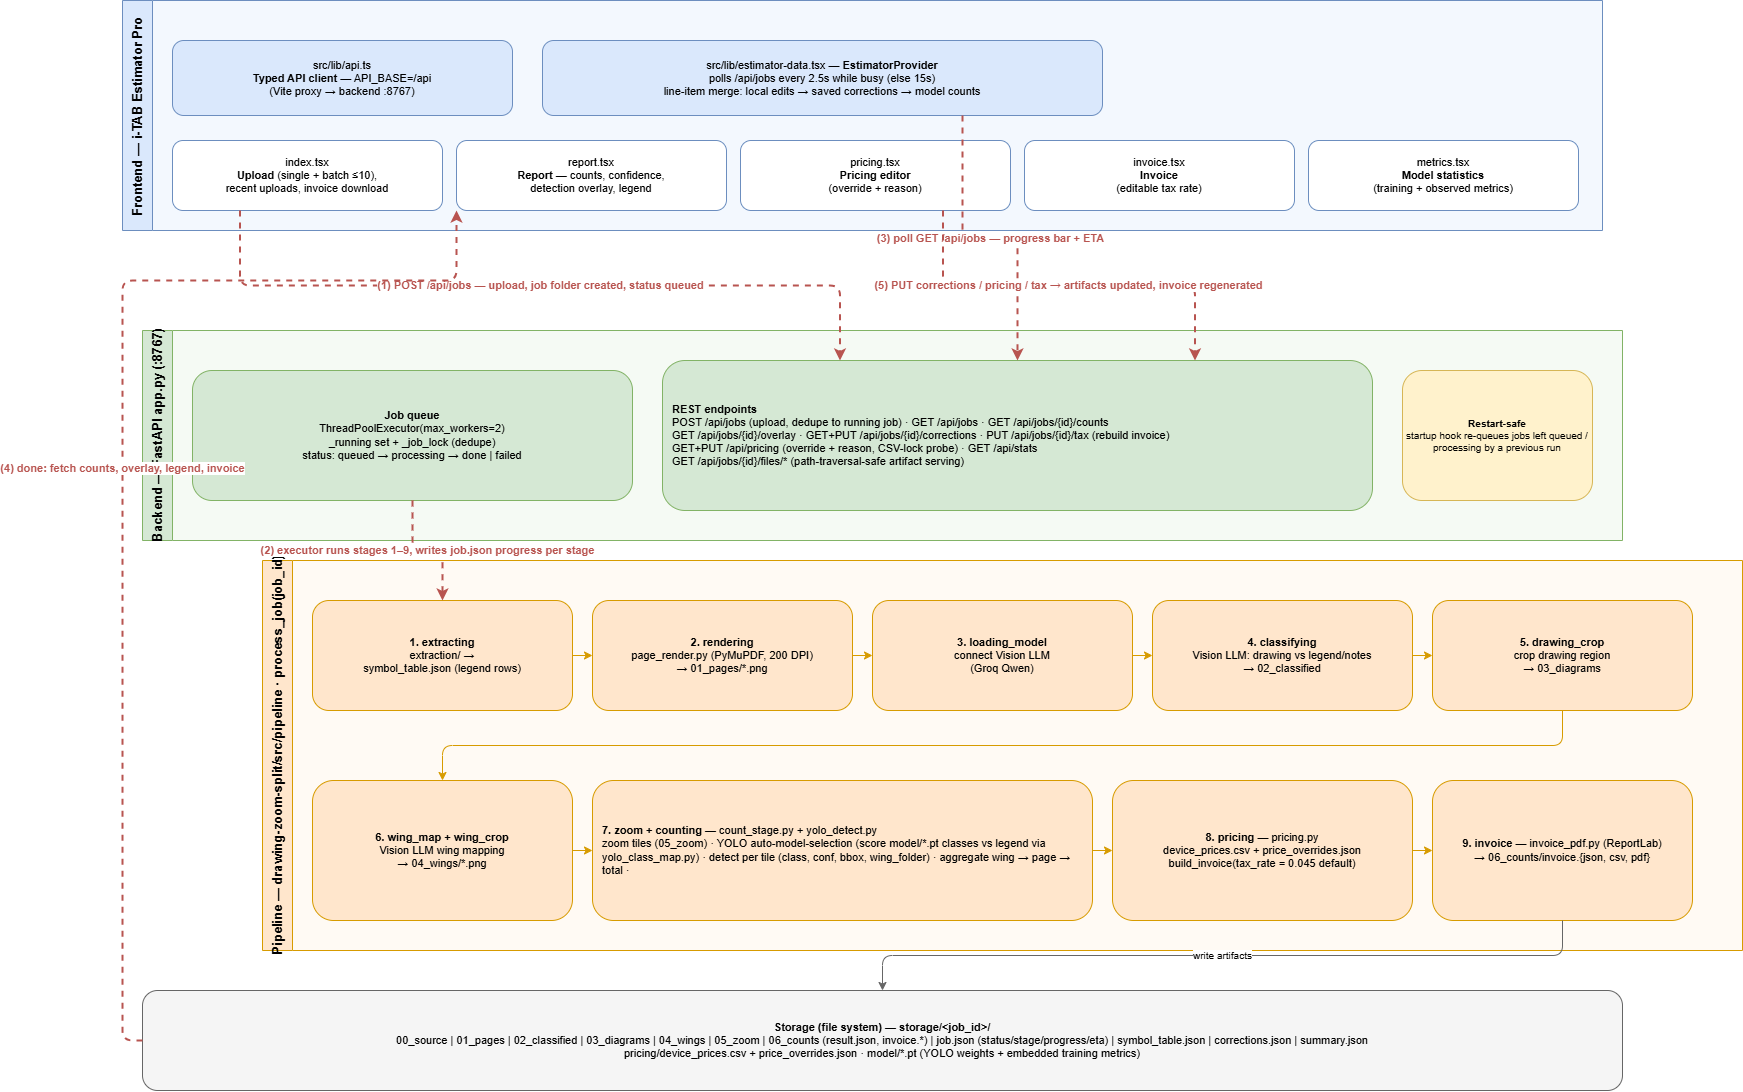

The diagram above was exported from draw.io. Its source (the exported page's mxGraphModel, read from the mxfile embedded in the PNG):
<mxGraphModel dx="1935" dy="1243" grid="1" gridSize="10" guides="1" tooltips="1" connect="1" arrows="1" fold="1" page="1" pageScale="1" pageWidth="850" pageHeight="1100" math="0" shadow="0">
  <root>
    <mxCell id="0" />
    <mxCell id="1" parent="0" />
    <mxCell id="aBocdAfBSyyknQOjeljb-1" parent="1" style="text;html=1;fontSize=20;fontStyle=1;align=center;verticalAlign=middle;" value="Cost Estimation Using Text and Object — Low-Level Design (POC)" vertex="1">
      <mxGeometry height="40" width="1480" x="360" y="270" as="geometry" />
    </mxCell>
    <mxCell id="aBocdAfBSyyknQOjeljb-2" parent="1" style="swimlane;horizontal=0;startSize=30;html=1;fillColor=#dae8fc;strokeColor=#6c8ebf;fontSize=13;fontStyle=1;swimlaneFillColor=#f3f8fe;" value="Frontend — i-TAB Estimator Pro&amp;nbsp;" vertex="1">
      <mxGeometry height="230" width="1480" x="340" y="250" as="geometry" />
    </mxCell>
    <mxCell id="aBocdAfBSyyknQOjeljb-3" parent="aBocdAfBSyyknQOjeljb-2" style="rounded=1;whiteSpace=wrap;html=1;fillColor=#dae8fc;strokeColor=#6c8ebf;fontSize=11;" value="src/lib/api.ts&lt;br&gt;&lt;b&gt;Typed API client&lt;/b&gt; — API_BASE=/api&lt;br&gt;(Vite proxy → backend :8767)" vertex="1">
      <mxGeometry height="75" width="340" x="50" y="40" as="geometry" />
    </mxCell>
    <mxCell id="aBocdAfBSyyknQOjeljb-4" parent="aBocdAfBSyyknQOjeljb-2" style="rounded=1;whiteSpace=wrap;html=1;fillColor=#dae8fc;strokeColor=#6c8ebf;fontSize=11;" value="src/lib/estimator-data.tsx — &lt;b&gt;EstimatorProvider&lt;/b&gt;&lt;br&gt;polls /api/jobs every 2.5s while busy (else 15s)&lt;br&gt;line-item merge: local edits → saved corrections → model counts" vertex="1">
      <mxGeometry height="75" width="560" x="420" y="40" as="geometry" />
    </mxCell>
    <mxCell id="aBocdAfBSyyknQOjeljb-5" parent="aBocdAfBSyyknQOjeljb-2" style="rounded=1;whiteSpace=wrap;html=1;fillColor=#ffffff;strokeColor=#6c8ebf;fontSize=11;" value="index.tsx&lt;br&gt;&lt;b&gt;Upload&lt;/b&gt; (single + batch ≤10),&lt;br&gt;recent uploads, invoice download" vertex="1">
      <mxGeometry height="70" width="270" x="50" y="140" as="geometry" />
    </mxCell>
    <mxCell id="aBocdAfBSyyknQOjeljb-6" parent="aBocdAfBSyyknQOjeljb-2" style="rounded=1;whiteSpace=wrap;html=1;fillColor=#ffffff;strokeColor=#6c8ebf;fontSize=11;" value="report.tsx&lt;br&gt;&lt;b&gt;Report&lt;/b&gt; — counts, confidence,&lt;br&gt;detection overlay, legend" vertex="1">
      <mxGeometry height="70" width="270" x="334" y="140" as="geometry" />
    </mxCell>
    <mxCell id="aBocdAfBSyyknQOjeljb-7" parent="aBocdAfBSyyknQOjeljb-2" style="rounded=1;whiteSpace=wrap;html=1;fillColor=#ffffff;strokeColor=#6c8ebf;fontSize=11;" value="pricing.tsx&lt;br&gt;&lt;b&gt;Pricing editor&lt;/b&gt;&lt;br&gt;(override + reason)" vertex="1">
      <mxGeometry height="70" width="270" x="618" y="140" as="geometry" />
    </mxCell>
    <mxCell id="aBocdAfBSyyknQOjeljb-8" parent="aBocdAfBSyyknQOjeljb-2" style="rounded=1;whiteSpace=wrap;html=1;fillColor=#ffffff;strokeColor=#6c8ebf;fontSize=11;" value="invoice.tsx&lt;br&gt;&lt;b&gt;Invoice&lt;/b&gt;&lt;br&gt;(editable tax rate)" vertex="1">
      <mxGeometry height="70" width="270" x="902" y="140" as="geometry" />
    </mxCell>
    <mxCell id="aBocdAfBSyyknQOjeljb-9" parent="aBocdAfBSyyknQOjeljb-2" style="rounded=1;whiteSpace=wrap;html=1;fillColor=#ffffff;strokeColor=#6c8ebf;fontSize=11;" value="metrics.tsx&lt;br&gt;&lt;b&gt;Model statistics&lt;/b&gt;&lt;br&gt;(training + observed metrics)" vertex="1">
      <mxGeometry height="70" width="270" x="1186" y="140" as="geometry" />
    </mxCell>
    <mxCell id="aBocdAfBSyyknQOjeljb-10" parent="1" style="swimlane;horizontal=0;startSize=30;html=1;fillColor=#d5e8d4;strokeColor=#82b366;fontSize=13;fontStyle=1;swimlaneFillColor=#f5faf4;" value="Backend — FastAPI app.py (:8767)" vertex="1">
      <mxGeometry height="210" width="1480" x="360" y="580" as="geometry" />
    </mxCell>
    <mxCell id="aBocdAfBSyyknQOjeljb-11" parent="aBocdAfBSyyknQOjeljb-10" style="rounded=1;whiteSpace=wrap;html=1;fillColor=#d5e8d4;strokeColor=#82b366;fontSize=11;" value="&lt;b&gt;Job queue&lt;/b&gt;&lt;br&gt;ThreadPoolExecutor(max_workers=2)&lt;br&gt;_running set + _job_lock (dedupe)&lt;br&gt;status: queued → processing → done | failed" vertex="1">
      <mxGeometry height="130" width="440" x="50" y="40" as="geometry" />
    </mxCell>
    <mxCell id="aBocdAfBSyyknQOjeljb-12" parent="aBocdAfBSyyknQOjeljb-10" style="rounded=1;whiteSpace=wrap;html=1;fillColor=#d5e8d4;strokeColor=#82b366;fontSize=11;align=left;spacingLeft=8;" value="&lt;b&gt;REST endpoints&lt;/b&gt;&lt;br&gt;POST /api/jobs (upload, dedupe to running job) · GET /api/jobs · GET /api/jobs/{id}/counts&lt;br&gt;GET /api/jobs/{id}/overlay · GET+PUT /api/jobs/{id}/corrections · PUT /api/jobs/{id}/tax (rebuild invoice)&lt;br&gt;GET+PUT /api/pricing (override + reason, CSV-lock probe) · GET /api/stats&lt;br&gt;GET /api/jobs/{id}/files/* (path-traversal-safe artifact serving)" vertex="1">
      <mxGeometry height="150" width="710" x="520" y="30" as="geometry" />
    </mxCell>
    <mxCell id="aBocdAfBSyyknQOjeljb-13" parent="aBocdAfBSyyknQOjeljb-10" style="rounded=1;whiteSpace=wrap;html=1;fillColor=#fff2cc;strokeColor=#d6b656;fontSize=10;" value="&lt;b&gt;Restart-safe&lt;/b&gt;&lt;br&gt;startup hook re-queues jobs left queued / processing by a previous run" vertex="1">
      <mxGeometry height="130" width="190" x="1260" y="40" as="geometry" />
    </mxCell>
    <mxCell id="aBocdAfBSyyknQOjeljb-14" parent="1" style="swimlane;horizontal=0;startSize=30;html=1;fillColor=#ffe6cc;strokeColor=#d79b00;fontSize=13;fontStyle=1;swimlaneFillColor=#fffaf4;" value="Pipeline — drawing-zoom-split/src/pipeline · process_job(job_id)" vertex="1">
      <mxGeometry height="390" width="1480" x="480" y="810" as="geometry" />
    </mxCell>
    <mxCell id="aBocdAfBSyyknQOjeljb-15" parent="aBocdAfBSyyknQOjeljb-14" style="rounded=1;whiteSpace=wrap;html=1;fillColor=#ffe6cc;strokeColor=#d79b00;fontSize=11;" value="&lt;b&gt;1. extracting&lt;/b&gt;&lt;br&gt;extraction/ →&lt;br&gt;symbol_table.json (legend rows)" vertex="1">
      <mxGeometry height="110" width="260" x="50" y="40" as="geometry" />
    </mxCell>
    <mxCell id="aBocdAfBSyyknQOjeljb-16" parent="aBocdAfBSyyknQOjeljb-14" style="rounded=1;whiteSpace=wrap;html=1;fillColor=#ffe6cc;strokeColor=#d79b00;fontSize=11;" value="&lt;b&gt;2. rendering&lt;/b&gt;&lt;br&gt;page_render.py (PyMuPDF, 200 DPI)&lt;br&gt;→ 01_pages/*.png" vertex="1">
      <mxGeometry height="110" width="260" x="330" y="40" as="geometry" />
    </mxCell>
    <mxCell id="aBocdAfBSyyknQOjeljb-17" parent="aBocdAfBSyyknQOjeljb-14" style="rounded=1;whiteSpace=wrap;html=1;fillColor=#ffe6cc;strokeColor=#d79b00;fontSize=11;" value="&lt;b&gt;3. loading_model&lt;/b&gt;&lt;br&gt;connect Vision LLM&lt;br&gt;(Groq Qwen)" vertex="1">
      <mxGeometry height="110" width="260" x="610" y="40" as="geometry" />
    </mxCell>
    <mxCell id="aBocdAfBSyyknQOjeljb-18" parent="aBocdAfBSyyknQOjeljb-14" style="rounded=1;whiteSpace=wrap;html=1;fillColor=#ffe6cc;strokeColor=#d79b00;fontSize=11;" value="&lt;b&gt;4. classifying&lt;/b&gt;&lt;br&gt;Vision LLM: drawing vs legend/notes&lt;br&gt;→ 02_classified" vertex="1">
      <mxGeometry height="110" width="260" x="890" y="40" as="geometry" />
    </mxCell>
    <mxCell id="aBocdAfBSyyknQOjeljb-19" parent="aBocdAfBSyyknQOjeljb-14" style="rounded=1;whiteSpace=wrap;html=1;fillColor=#ffe6cc;strokeColor=#d79b00;fontSize=11;" value="&lt;b&gt;5. drawing_crop&lt;/b&gt;&lt;br&gt;crop drawing region&lt;br&gt;→ 03_diagrams" vertex="1">
      <mxGeometry height="110" width="260" x="1170" y="40" as="geometry" />
    </mxCell>
    <mxCell id="aBocdAfBSyyknQOjeljb-20" parent="aBocdAfBSyyknQOjeljb-14" style="rounded=1;whiteSpace=wrap;html=1;fillColor=#ffe6cc;strokeColor=#d79b00;fontSize=11;" value="&lt;b&gt;6. wing_map + wing_crop&lt;/b&gt;&lt;br&gt;Vision LLM wing mapping&lt;br&gt;→ 04_wings/*.png" vertex="1">
      <mxGeometry height="140" width="260" x="50" y="220" as="geometry" />
    </mxCell>
    <mxCell id="aBocdAfBSyyknQOjeljb-21" parent="aBocdAfBSyyknQOjeljb-14" style="rounded=1;whiteSpace=wrap;html=1;fillColor=#ffe6cc;strokeColor=#d79b00;fontSize=11;align=left;spacingLeft=8;" value="&lt;b&gt;7. zoom + counting&lt;/b&gt; — count_stage.py + yolo_detect.py&lt;br&gt;zoom tiles (05_zoom) · YOLO auto-model-selection (score model/*.pt classes vs legend via yolo_class_map.py) · detect per tile (class, conf, bbox, wing_folder) · aggregate wing → page → total ·&amp;nbsp;" vertex="1">
      <mxGeometry height="140" width="500" x="330" y="220" as="geometry" />
    </mxCell>
    <mxCell id="aBocdAfBSyyknQOjeljb-22" parent="aBocdAfBSyyknQOjeljb-14" style="rounded=1;whiteSpace=wrap;html=1;fillColor=#ffe6cc;strokeColor=#d79b00;fontSize=11;" value="&lt;b&gt;8. pricing&lt;/b&gt; — pricing.py&lt;br&gt;device_prices.csv + price_overrides.json&lt;br&gt;build_invoice(tax_rate = 0.045 default)" vertex="1">
      <mxGeometry height="140" width="300" x="850" y="220" as="geometry" />
    </mxCell>
    <mxCell id="aBocdAfBSyyknQOjeljb-23" parent="aBocdAfBSyyknQOjeljb-14" style="rounded=1;whiteSpace=wrap;html=1;fillColor=#ffe6cc;strokeColor=#d79b00;fontSize=11;" value="&lt;b&gt;9. invoice&lt;/b&gt; — invoice_pdf.py (ReportLab)&lt;br&gt;→ 06_counts/invoice.{json, csv, pdf}" vertex="1">
      <mxGeometry height="140" width="260" x="1170" y="220" as="geometry" />
    </mxCell>
    <mxCell id="aBocdAfBSyyknQOjeljb-24" edge="1" parent="aBocdAfBSyyknQOjeljb-14" source="aBocdAfBSyyknQOjeljb-15" style="edgeStyle=orthogonalEdgeStyle;rounded=1;html=1;strokeColor=#d79b00;" target="aBocdAfBSyyknQOjeljb-16">
      <mxGeometry relative="1" as="geometry" />
    </mxCell>
    <mxCell id="aBocdAfBSyyknQOjeljb-25" edge="1" parent="aBocdAfBSyyknQOjeljb-14" source="aBocdAfBSyyknQOjeljb-16" style="edgeStyle=orthogonalEdgeStyle;rounded=1;html=1;strokeColor=#d79b00;" target="aBocdAfBSyyknQOjeljb-17">
      <mxGeometry relative="1" as="geometry" />
    </mxCell>
    <mxCell id="aBocdAfBSyyknQOjeljb-26" edge="1" parent="aBocdAfBSyyknQOjeljb-14" source="aBocdAfBSyyknQOjeljb-17" style="edgeStyle=orthogonalEdgeStyle;rounded=1;html=1;strokeColor=#d79b00;" target="aBocdAfBSyyknQOjeljb-18">
      <mxGeometry relative="1" as="geometry" />
    </mxCell>
    <mxCell id="aBocdAfBSyyknQOjeljb-27" edge="1" parent="aBocdAfBSyyknQOjeljb-14" source="aBocdAfBSyyknQOjeljb-18" style="edgeStyle=orthogonalEdgeStyle;rounded=1;html=1;strokeColor=#d79b00;" target="aBocdAfBSyyknQOjeljb-19">
      <mxGeometry relative="1" as="geometry" />
    </mxCell>
    <mxCell id="aBocdAfBSyyknQOjeljb-28" edge="1" parent="aBocdAfBSyyknQOjeljb-14" source="aBocdAfBSyyknQOjeljb-19" style="edgeStyle=orthogonalEdgeStyle;rounded=1;html=1;strokeColor=#d79b00;exitX=0.5;exitY=1;entryX=0.5;entryY=0;" target="aBocdAfBSyyknQOjeljb-20">
      <mxGeometry relative="1" as="geometry">
        <Array as="points">
          <mxPoint x="1300" y="185" />
          <mxPoint x="180" y="185" />
        </Array>
      </mxGeometry>
    </mxCell>
    <mxCell id="aBocdAfBSyyknQOjeljb-29" edge="1" parent="aBocdAfBSyyknQOjeljb-14" source="aBocdAfBSyyknQOjeljb-20" style="edgeStyle=orthogonalEdgeStyle;rounded=1;html=1;strokeColor=#d79b00;" target="aBocdAfBSyyknQOjeljb-21">
      <mxGeometry relative="1" as="geometry" />
    </mxCell>
    <mxCell id="aBocdAfBSyyknQOjeljb-30" edge="1" parent="aBocdAfBSyyknQOjeljb-14" source="aBocdAfBSyyknQOjeljb-21" style="edgeStyle=orthogonalEdgeStyle;rounded=1;html=1;strokeColor=#d79b00;" target="aBocdAfBSyyknQOjeljb-22">
      <mxGeometry relative="1" as="geometry" />
    </mxCell>
    <mxCell id="aBocdAfBSyyknQOjeljb-31" edge="1" parent="aBocdAfBSyyknQOjeljb-14" source="aBocdAfBSyyknQOjeljb-22" style="edgeStyle=orthogonalEdgeStyle;rounded=1;html=1;strokeColor=#d79b00;" target="aBocdAfBSyyknQOjeljb-23">
      <mxGeometry relative="1" as="geometry" />
    </mxCell>
    <mxCell id="aBocdAfBSyyknQOjeljb-32" parent="1" style="rounded=1;whiteSpace=wrap;html=1;fillColor=#f5f5f5;strokeColor=#666666;fontSize=11;" value="&lt;b&gt;Storage (file system) — storage/&amp;lt;job_id&amp;gt;/&lt;/b&gt;&lt;br&gt;00_source | 01_pages | 02_classified | 03_diagrams | 04_wings | 05_zoom | 06_counts (result.json, invoice.*) | job.json (status/stage/progress/eta) | symbol_table.json | corrections.json | summary.json&lt;br&gt;pricing/device_prices.csv + price_overrides.json · model/*.pt (YOLO weights + embedded training metrics)" vertex="1">
      <mxGeometry height="100" width="1480" x="360" y="1240" as="geometry" />
    </mxCell>
    <mxCell id="aBocdAfBSyyknQOjeljb-33" edge="1" parent="1" source="aBocdAfBSyyknQOjeljb-23" style="edgeStyle=orthogonalEdgeStyle;rounded=1;html=1;strokeColor=#666666;fontSize=10;" target="aBocdAfBSyyknQOjeljb-32" value="write artifacts">
      <mxGeometry relative="1" as="geometry" />
    </mxCell>
    <mxCell id="aBocdAfBSyyknQOjeljb-34" edge="1" parent="1" source="aBocdAfBSyyknQOjeljb-5" style="edgeStyle=orthogonalEdgeStyle;rounded=1;html=1;dashed=1;strokeColor=#b85450;fontColor=#b85450;strokeWidth=2;fontSize=11;fontStyle=1;exitX=0.25;exitY=1;entryX=0.25;entryY=0;" target="aBocdAfBSyyknQOjeljb-12" value="(1) POST /api/jobs — upload, job folder created, status queued">
      <mxGeometry relative="1" as="geometry" />
    </mxCell>
    <mxCell id="aBocdAfBSyyknQOjeljb-35" edge="1" parent="1" source="aBocdAfBSyyknQOjeljb-11" style="edgeStyle=orthogonalEdgeStyle;rounded=1;html=1;dashed=1;strokeColor=#b85450;fontColor=#b85450;strokeWidth=2;fontSize=11;fontStyle=1;exitX=0.5;exitY=1;entryX=0.5;entryY=0;" target="aBocdAfBSyyknQOjeljb-15" value="(2) executor runs stages 1–9, writes job.json progress per stage">
      <mxGeometry relative="1" as="geometry" />
    </mxCell>
    <mxCell id="aBocdAfBSyyknQOjeljb-36" edge="1" parent="1" source="aBocdAfBSyyknQOjeljb-4" style="edgeStyle=orthogonalEdgeStyle;rounded=1;html=1;dashed=1;strokeColor=#b85450;fontColor=#b85450;strokeWidth=2;fontSize=11;fontStyle=1;exitX=0.75;exitY=1;entryX=0.5;entryY=0;" target="aBocdAfBSyyknQOjeljb-12" value="(3) poll GET /api/jobs — progress bar + ETA">
      <mxGeometry relative="1" as="geometry" />
    </mxCell>
    <mxCell id="aBocdAfBSyyknQOjeljb-37" edge="1" parent="1" source="aBocdAfBSyyknQOjeljb-32" style="edgeStyle=orthogonalEdgeStyle;rounded=1;html=1;dashed=1;strokeColor=#b85450;fontColor=#b85450;strokeWidth=2;fontSize=11;fontStyle=1;exitX=0;exitY=0.5;entryX=0;entryY=1;" target="aBocdAfBSyyknQOjeljb-6" value="(4) done: fetch counts, overlay, legend, invoice">
      <mxGeometry relative="1" as="geometry">
        <Array as="points">
          <mxPoint x="340" y="1290" />
          <mxPoint x="340" y="530" />
        </Array>
      </mxGeometry>
    </mxCell>
    <mxCell id="aBocdAfBSyyknQOjeljb-38" edge="1" parent="1" source="aBocdAfBSyyknQOjeljb-7" style="edgeStyle=orthogonalEdgeStyle;rounded=1;html=1;dashed=1;strokeColor=#b85450;fontColor=#b85450;strokeWidth=2;fontSize=11;fontStyle=1;exitX=0.75;exitY=1;entryX=0.75;entryY=0;" target="aBocdAfBSyyknQOjeljb-12" value="(5) PUT corrections / pricing / tax → artifacts updated, invoice regenerated">
      <mxGeometry relative="1" as="geometry" />
    </mxCell>
  </root>
</mxGraphModel>